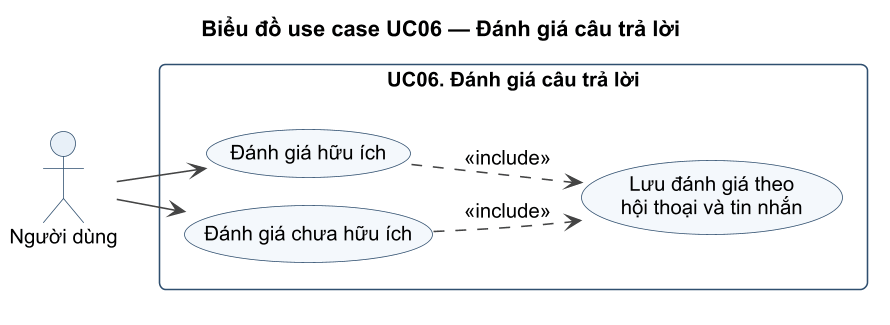

The diagram above was rendered by PlantUML. Its source (embedded in the PNG):
@startuml UC06_UC
!pragma layout smetana
!include ../_style.iuml
title Biểu đồ use case UC06 — Đánh giá câu trả lời
left to right direction
actor "Người dùng" as U
rectangle "UC06. Đánh giá câu trả lời" {
  usecase "Đánh giá hữu ích" as Up
  usecase "Đánh giá chưa hữu ích" as Down
  usecase "Lưu đánh giá theo\nhội thoại và tin nhắn" as S
}
U --> Up
U --> Down
Up ..> S : <<include>>
Down ..> S : <<include>>
@enduml